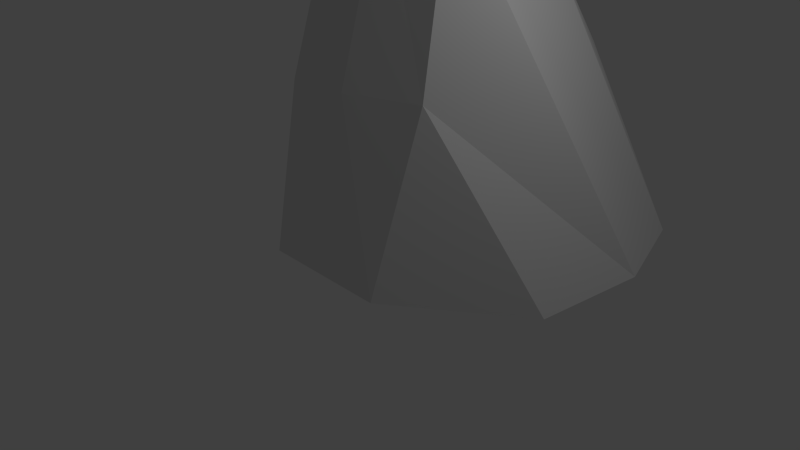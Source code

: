 # Source: rock1.blend  (saved by Blender 2.57.1; exported with 4.5.12 LTS)
import bpy
from mathutils import Matrix  # noqa: F401  (used for matrix-valued properties, if any)

bpy.ops.wm.read_factory_settings(use_empty=True)
scene = bpy.context.scene
scene.name = 'Scene'

# ---- collections
col_collection_1 = bpy.data.collections.new('Collection 1'); scene.collection.children.link(col_collection_1)

# ---- materials (node trees are filled in below, after node groups)
mat_material = bpy.data.materials.new('Material')
mat_material.alpha_threshold = 0.0
mat_material.use_transparent_shadow = False
mat_material.roughness = 0.5
mat_material.line_color = (0.0, 0.0, 0.0, 1.0)

# ---- material node trees

# ---- world
world_world = bpy.data.worlds.new('World'); scene.world = world_world
world_world.color = (0.05088, 0.05088, 0.05088)
world_world.use_sun_shadow = False
world_world.sun_shadow_jitter_overblur = 0.0
world_world.cycles.sampling_method = 'MANUAL'
world_world.cycles.sample_map_resolution = 256

# ---- cameras
cam_camera = bpy.data.cameras.new('Camera')
cam_camera.clip_end = 100.0
cam_camera.lens = 35.0
cam_camera.ortho_scale = 7.314
cam_camera.dof.focus_distance = 0.0
cam_camera.dof.aperture_fstop = 128.0

# ---- lights
light_lamp = bpy.data.lights.new('Lamp', 'POINT')
light_lamp.transmission_factor = 0.0
light_lamp.cutoff_distance = 30.0
light_lamp.energy = 100.0
light_lamp.shadow_buffer_clip_start = 1.001
light_lamp.shadow_soft_size = 1.0
light_lamp.shadow_maximum_resolution = 0.006
light_lamp.use_absolute_resolution = True
light_lamp.cycles.use_multiple_importance_sampling = False

# ---- meshes
me_cube = bpy.data.meshes.new('Cube')
me_cube.from_pydata([(2.717, 0.3827, -0.07458), (1.0, -1.0, 0.0), (-1.0, -1.0, 0.0), (-2.0, 0.0, 0.0), (3.0, 2.0, 0.0), (1.0, 0.3669, 4.932), (-1.0, 0.3669, 4.932), (-3.0, 2.0, 0.0), (1.256, -0.3149, 2.534), (-1.222, -0.3547, 2.376), (-5.364e-07, 0.2553, 4.932), (-2.682e-07, -0.5175, 2.466), (-0.04341, 1.86, 4.537), (-2.674, 3.426, 0.06086), (-1.171, 2.288, 4.029), (1.066, 2.327, 3.974), (2.587, 3.426, 0.06086), (0.8333, 3.779, 2.545), (0.1841, 4.855, 1.52), (1.229, 4.68, 0.03962), (-0.9225, 3.739, 2.559), (-1.905, 4.529, 0.03962), (-0.401, 4.9, 0.06877), (0.665, 5.18, 0.06877), (-0.132, 5.317, 0.5722)], [], [(4, 0, 3, 7), (8, 0, 4), (5, 8, 4), (1, 0, 8), (8, 5, 10, 11), (11, 10, 6, 9), (9, 7, 3), (2, 9, 3), (9, 6, 7), (6, 10, 12, 14), (10, 5, 15, 12), (7, 6, 14, 13), (4, 7, 13, 16), (5, 4, 16, 15), (16, 17, 15), (17, 14, 15), (12, 15, 14), (14, 17, 18, 20), (17, 16, 19, 18), (16, 13, 21, 19), (13, 14, 20, 21), (19, 21, 22, 23), (18, 19, 23, 24), (22, 24, 23), (21, 24, 22), (20, 24, 21), (18, 24, 20), (1, 11, 2), (0, 1, 2, 3), (1, 8, 11), (2, 11, 9)])
me_cube.materials.append(mat_material)
me_cube.use_remesh_preserve_volume = False
me_cube.use_remesh_preserve_attributes = False
me_cube.use_mirror_vertex_groups = False
me_cube.update()

# ---- objects
ob_cube = bpy.data.objects.new('Cube', me_cube)
ob_lamp = bpy.data.objects.new('Lamp', light_lamp)
ob_camera = bpy.data.objects.new('Camera', cam_camera)

# ---- transforms, parenting, visibility, modifiers, constraints
ob_cube.location = (0.0, 0.0, 0.0)
ob_cube.lock_rotations_4d = False
ob_cube.empty_display_type = 'ARROWS'
ob_cube.lineart.crease_threshold = 0.0
ob_lamp.location = (4.076, 1.005, 5.904)
ob_lamp.rotation_euler = (0.6503, 0.05522, 1.866)
ob_lamp.lock_rotations_4d = False
ob_lamp.empty_display_type = 'ARROWS'
ob_lamp.color = (0.0, 0.0, 0.0, 0.0)
ob_lamp.lineart.crease_threshold = 0.0
ob_camera.location = (7.481, -6.508, 5.344)
ob_camera.rotation_euler = (1.109, 0.01082, 0.8149)
ob_camera.lock_rotations_4d = False
ob_camera.empty_display_type = 'ARROWS'
ob_camera.color = (0.0, 0.0, 0.0, 0.0)
ob_camera.display_type = 'WIRE'
ob_camera.lineart.crease_threshold = 0.0

# ---- collection membership
col_collection_1.objects.link(ob_cube)
col_collection_1.objects.link(ob_lamp)
col_collection_1.objects.link(ob_camera)

# ---- scene / render settings (as saved in the file)
scene.camera = ob_camera
scene.frame_start = 1; scene.frame_end = 250; scene.frame_set(1)
scene.render.engine = 'BLENDER_EEVEE_NEXT'
scene.render.image_settings.color_mode = 'RGB'
scene.render.image_settings.compression = 90
scene.render.resolution_percentage = 50
scene.render.dither_intensity = 0.0
scene.render.bake_margin = 2
scene.render.bake_bias = 0.0
scene.cycles.use_denoising = False
scene.cycles.samples = 10
scene.cycles.sampling_pattern = 'TABULATED_SOBOL'
scene.cycles.light_sampling_threshold = 0.0
scene.cycles.use_adaptive_sampling = False
scene.cycles.use_light_tree = False
scene.cycles.blur_glossy = 0.0
scene.cycles.volume_bounces = 1
scene.cycles.pixel_filter_type = 'GAUSSIAN'
scene.cycles.sample_clamp_indirect = 0.0
scene.view_settings.view_transform = 'Standard'
bpy.context.view_layer.update()
